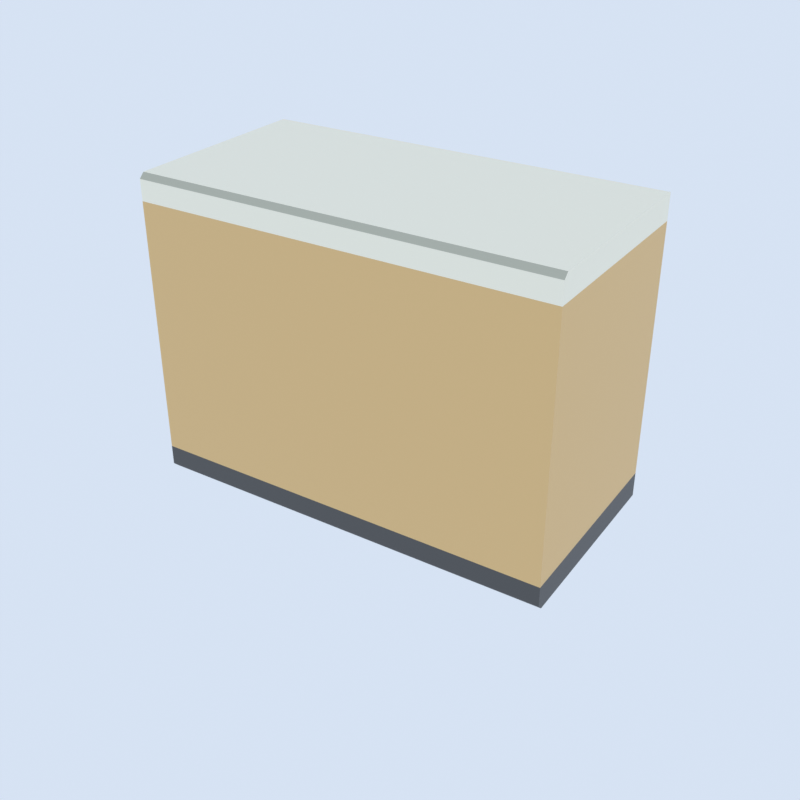 # Source: cafedeskedge.blend  (saved by Blender 5.2.45; exported with 4.5.12 LTS)
import bpy
from mathutils import Matrix  # noqa: F401  (used for matrix-valued properties, if any)

bpy.ops.wm.read_factory_settings(use_empty=True)
scene = bpy.context.scene
scene.name = 'Scene'

# ---- collections
col_collection = bpy.data.collections.new('Collection'); scene.collection.children.link(col_collection)
col_gltf_not_exported = bpy.data.collections.new('glTF_not_exported'); scene.collection.children.link(col_gltf_not_exported)
col_gltf_not_exported.hide_render = True
col_gltf_not_exported.hide_viewport = True

# ---- materials (node trees are filled in below, after node groups)
mat_deskwood = bpy.data.materials.new('deskwood')
mat_desktop = bpy.data.materials.new('desktop')
mat_deskbottom = bpy.data.materials.new('deskbottom')
mat_desktopedge = bpy.data.materials.new('desktopedge')

# ---- material node trees
mat_deskwood.use_nodes = True; mat_deskwood.node_tree.nodes.clear()
_N = mat_deskwood.node_tree.nodes; _L = mat_deskwood.node_tree.links
n0 = _N.new('ShaderNodeBsdfPrincipled'); n0.name = 'Principled BSDF'; n0.location = (-200, 100)
n0.inputs[0].default_value = (0.7957, 0.5324, 0.23, 1.0)
n0.inputs[10].default_value = 0.005
n1 = _N.new('ShaderNodeOutputMaterial'); n1.name = 'Material Output'; n1.location = (200, 100)
_L.new(n0.outputs[0], n1.inputs[0])
n1.is_active_output = True
mat_desktop.use_nodes = True; mat_desktop.node_tree.nodes.clear()
_N = mat_desktop.node_tree.nodes; _L = mat_desktop.node_tree.links
n0 = _N.new('ShaderNodeBsdfPrincipled'); n0.name = 'Principled BSDF'; n0.location = (-200, 100)
n0.inputs[0].default_value = (1.0, 0.9563, 0.7867, 1.0)
n0.inputs[10].default_value = 0.005
n1 = _N.new('ShaderNodeOutputMaterial'); n1.name = 'Material Output'; n1.location = (200, 100)
_L.new(n0.outputs[0], n1.inputs[0])
n1.is_active_output = True
mat_deskbottom.use_nodes = True; mat_deskbottom.node_tree.nodes.clear()
_N = mat_deskbottom.node_tree.nodes; _L = mat_deskbottom.node_tree.links
n0 = _N.new('ShaderNodeBsdfPrincipled'); n0.name = 'Principled BSDF'; n0.location = (-200, 100)
n0.inputs[0].default_value = (0.07958, 0.07958, 0.07958, 1.0)
n0.inputs[10].default_value = 0.005
n1 = _N.new('ShaderNodeOutputMaterial'); n1.name = 'Material Output'; n1.location = (200, 100)
_L.new(n0.outputs[0], n1.inputs[0])
n1.is_active_output = True
mat_desktopedge.use_nodes = True; mat_desktopedge.node_tree.nodes.clear()
_N = mat_desktopedge.node_tree.nodes; _L = mat_desktopedge.node_tree.links
n0 = _N.new('ShaderNodeBsdfPrincipled'); n0.name = 'Principled BSDF'; n0.location = (-200, 100)
n0.inputs[0].default_value = (0.5271, 0.5271, 0.4233, 1.0)
n0.inputs[10].default_value = 0.005
n1 = _N.new('ShaderNodeOutputMaterial'); n1.name = 'Material Output'; n1.location = (200, 100)
_L.new(n0.outputs[0], n1.inputs[0])
n1.is_active_output = True

# ---- world
world_thumbnail_sky = bpy.data.worlds.new('Thumbnail sky'); scene.world = world_thumbnail_sky
world_thumbnail_sky.use_nodes = True; world_thumbnail_sky.node_tree.nodes.clear()
_N = world_thumbnail_sky.node_tree.nodes; _L = world_thumbnail_sky.node_tree.links
n0 = _N.new('ShaderNodeBackground'); n0.name = 'Background'; n0.location = (-200, 100)
n0.inputs[0].default_value = (0.75, 0.85, 1.0, 1.0)
n0.inputs[1].default_value = 0.9
n1 = _N.new('ShaderNodeOutputWorld'); n1.name = 'World Output'; n1.location = (200, 100)
_L.new(n0.outputs[0], n1.inputs[0])
n1.is_active_output = True

# ---- cameras
cam_thumbnail_camera = bpy.data.cameras.new('Thumbnail camera')

# ---- lights
light_thumbnail_sun = bpy.data.lights.new('Thumbnail sun', 'SUN')
light_thumbnail_sun.energy = 3.5

# ---- meshes
me_cube_005 = bpy.data.meshes.new('Cube.005')
me_cube_005.from_pydata([(-1.0, -0.5, 0.125), (-1.0, -0.5, 1.375), (-1.0, 0.5, 1.375), (-1.0, 0.5, 0.125), (1.0, 0.5, 1.375), (1.0, 0.5, 0.125), (1.0, -0.5, 1.375), (1.0, -0.5, 0.125), (-1.0, -0.5, 1.475), (-1.0, -0.475, 1.5), (-1.0, 0.5, 1.5), (1.0, -0.475, 1.5), (1.0, -0.5, 1.475), (1.0, 0.5, 1.5), (-1.0, -0.475, 0.0), (-1.0, -0.5, 0.025), (-1.0, 0.5, 0.0), (1.0, -0.5, 0.025), (1.0, -0.475, 0.0), (1.0, 0.5, 0.0)], [], [(7, 6, 1, 0), (5, 4, 6, 7), (3, 2, 4, 5), (0, 1, 2, 3), (11, 9, 8, 12), (6, 12, 8, 1), (1, 8, 9, 10, 2), (2, 10, 13, 4), (4, 13, 11, 12, 6), (10, 9, 11, 13), (14, 18, 17, 15), (14, 15, 0, 3, 16), (17, 7, 0, 15), (16, 3, 5, 19), (19, 5, 7, 17, 18), (19, 18, 14, 16)])
me_cube_005.polygons.foreach_set('material_index', [0, 0, 0, 0, 3, 1, 1, 1, 1, 1, 2, 2, 2, 2, 2, 2])
_uv = me_cube_005.uv_layers.new(name='UVMap')
_uv.uv.foreach_set('vector', [0.3958, 0.75, 0.6042, 0.75, 0.6042, 1.0, 0.3958, 1.0, 0.3958, 0.5, 0.6042, 0.5, 0.6042, 0.75, 0.3958, 0.75, 0.3958, 0.25, 0.6042, 0.25, 0.6042, 0.5, 0.3958, 0.5, 0.3958, 0.0, 0.6042, 0.0, 0.6042, 0.25, 0.3958, 0.25, 0.625, 0.7458, 0.625, 1.0, 0.6208, 1.0, 0.6208, 0.75, 0.6042, 0.75, 0.6208, 0.75, 0.6208, 1.0, 0.6042, 1.0, 0.6042, 0.0, 0.6208, 0.0, 0.625, 0.00625, 0.6208, 0.25, 0.6042, 0.25, 0.6042, 0.25, 0.6208, 0.25, 0.6208, 0.5, 0.6042, 0.5, 0.6042, 0.5, 0.6208, 0.5, 0.625, 0.7458, 0.6208, 0.75, 0.6042, 0.75, 0.6208, 0.25, 0.875, 0.7438, 0.625, 0.7458, 0.6208, 0.5, 0.125, 0.7438, 0.375, 0.7438, 0.3778, 0.75, 0.125, 0.75, 0.375, 0.00625, 0.3792, 0.0, 0.3958, 0.0, 0.3958, 0.25, 0.3792, 0.25, 0.3778, 0.75, 0.3958, 0.75, 0.3958, 1.0, 0.3792, 1.0, 0.3792, 0.25, 0.3958, 0.25, 0.3958, 0.5, 0.3778, 0.5, 0.3778, 0.5, 0.3958, 0.5, 0.3958, 0.75, 0.3778, 0.75, 0.375, 0.7438, 0.3778, 0.5, 0.375, 0.7438, 0.125, 0.7438, 0.125, 0.5])
me_cube_005.materials.append(mat_deskwood)
me_cube_005.materials.append(mat_desktop)
me_cube_005.materials.append(mat_deskbottom)
me_cube_005.materials.append(mat_desktopedge)
me_cube_005.update()
me_icosphere = bpy.data.meshes.new('Icosphere')
me_icosphere.from_pydata([(0.0, 0.0, -1.0), (0.7236, -0.5257, -0.4472), (-0.2764, -0.8506, -0.4472), (-0.8944, 0.0, -0.4472), (-0.2764, 0.8506, -0.4472), (0.7236, 0.5257, -0.4472), (0.2764, -0.8506, 0.4472), (-0.7236, -0.5257, 0.4472), (-0.7236, 0.5257, 0.4472), (0.2764, 0.8506, 0.4472), (0.8944, 0.0, 0.4472), (0.0, 0.0, 1.0), (-0.1625, -0.5, -0.8507), (0.4253, -0.309, -0.8507), (0.2629, -0.809, -0.5257), (0.8506, 0.0, -0.5257), (0.4253, 0.309, -0.8507), (-0.5257, 0.0, -0.8507), (-0.6882, -0.5, -0.5257), (-0.1625, 0.5, -0.8507), (-0.6882, 0.5, -0.5257), (0.2629, 0.809, -0.5257), (0.9511, -0.309, 0.0), (0.9511, 0.309, 0.0), (0.0, -1.0, 0.0), (0.5878, -0.809, 0.0), (-0.9511, -0.309, 0.0), (-0.5878, -0.809, 0.0), (-0.5878, 0.809, 0.0), (-0.9511, 0.309, 0.0), (0.5878, 0.809, 0.0), (0.0, 1.0, 0.0), (0.6882, -0.5, 0.5257), (-0.2629, -0.809, 0.5257), (-0.8506, 0.0, 0.5257), (-0.2629, 0.809, 0.5257), (0.6882, 0.5, 0.5257), (0.1625, -0.5, 0.8507), (0.5257, 0.0, 0.8507), (-0.4253, -0.309, 0.8507), (-0.4253, 0.309, 0.8507), (0.1625, 0.5, 0.8507)], [], [(0, 13, 12), (1, 13, 15), (0, 12, 17), (0, 17, 19), (0, 19, 16), (1, 15, 22), (2, 14, 24), (3, 18, 26), (4, 20, 28), (5, 21, 30), (1, 22, 25), (2, 24, 27), (3, 26, 29), (4, 28, 31), (5, 30, 23), (6, 32, 37), (7, 33, 39), (8, 34, 40), (9, 35, 41), (10, 36, 38), (38, 41, 11), (38, 36, 41), (36, 9, 41), (41, 40, 11), (41, 35, 40), (35, 8, 40), (40, 39, 11), (40, 34, 39), (34, 7, 39), (39, 37, 11), (39, 33, 37), (33, 6, 37), (37, 38, 11), (37, 32, 38), (32, 10, 38), (23, 36, 10), (23, 30, 36), (30, 9, 36), (31, 35, 9), (31, 28, 35), (28, 8, 35), (29, 34, 8), (29, 26, 34), (26, 7, 34), (27, 33, 7), (27, 24, 33), (24, 6, 33), (25, 32, 6), (25, 22, 32), (22, 10, 32), (30, 31, 9), (30, 21, 31), (21, 4, 31), (28, 29, 8), (28, 20, 29), (20, 3, 29), (26, 27, 7), (26, 18, 27), (18, 2, 27), (24, 25, 6), (24, 14, 25), (14, 1, 25), (22, 23, 10), (22, 15, 23), (15, 5, 23), (16, 21, 5), (16, 19, 21), (19, 4, 21), (19, 20, 4), (19, 17, 20), (17, 3, 20), (17, 18, 3), (17, 12, 18), (12, 2, 18), (15, 16, 5), (15, 13, 16), (13, 0, 16), (12, 14, 2), (12, 13, 14), (13, 1, 14)])
_uv = me_icosphere.uv_layers.new(name='UVMap')
_uv.uv.foreach_set('vector', [0.1818, 0.0, 0.2273, 0.07873, 0.1364, 0.07873, 0.2727, 0.1575, 0.3182, 0.07873, 0.3636, 0.1575, 0.9091, 0.0, 0.9545, 0.07873, 0.8636, 0.07873, 0.7273, 0.0, 0.7727, 0.07873, 0.6818, 0.07873, 0.5455, 0.0, 0.5909, 0.07873, 0.5, 0.07873, 0.2727, 0.1575, 0.3636, 0.1575, 0.3182, 0.2362, 0.09091, 0.1575, 0.1818, 0.1575, 0.1364, 0.2362, 0.8182, 0.1575, 0.9091, 0.1575, 0.8636, 0.2362, 0.6364, 0.1575, 0.7273, 0.1575, 0.6818, 0.2362, 0.4545, 0.1575, 0.5455, 0.1575, 0.5, 0.2362, 0.2727, 0.1575, 0.3182, 0.2362, 0.2273, 0.2362, 0.09091, 0.1575, 0.1364, 0.2362, 0.04546, 0.2362, 0.8182, 0.1575, 0.8636, 0.2362, 0.7727, 0.2362, 0.6364, 0.1575, 0.6818, 0.2362, 0.5909, 0.2362, 0.4545, 0.1575, 0.5, 0.2362, 0.4091, 0.2362, 0.1818, 0.3149, 0.2727, 0.3149, 0.2273, 0.3937, 0.0, 0.3149, 0.09091, 0.3149, 0.04546, 0.3937, 0.7273, 0.3149, 0.8182, 0.3149, 0.7727, 0.3937, 0.5455, 0.3149, 0.6364, 0.3149, 0.5909, 0.3937, 0.3636, 0.3149, 0.4545, 0.3149, 0.4091, 0.3937, 0.4091, 0.3937, 0.5, 0.3937, 0.4545, 0.4724, 0.4091, 0.3937, 0.4545, 0.3149, 0.5, 0.3937, 0.4545, 0.3149, 0.5455, 0.3149, 0.5, 0.3937, 0.5909, 0.3937, 0.6818, 0.3937, 0.6364, 0.4724, 0.5909, 0.3937, 0.6364, 0.3149, 0.6818, 0.3937, 0.6364, 0.3149, 0.7273, 0.3149, 0.6818, 0.3937, 0.7727, 0.3937, 0.8636, 0.3937, 0.8182, 0.4724, 0.7727, 0.3937, 0.8182, 0.3149, 0.8636, 0.3937, 0.8182, 0.3149, 0.9091, 0.3149, 0.8636, 0.3937, 0.04546, 0.3937, 0.1364, 0.3937, 0.09091, 0.4724, 0.04546, 0.3937, 0.09091, 0.3149, 0.1364, 0.3937, 0.09091, 0.3149, 0.1818, 0.3149, 0.1364, 0.3937, 0.2273, 0.3937, 0.3182, 0.3937, 0.2727, 0.4724, 0.2273, 0.3937, 0.2727, 0.3149, 0.3182, 0.3937, 0.2727, 0.3149, 0.3636, 0.3149, 0.3182, 0.3937, 0.4091, 0.2362, 0.4545, 0.3149, 0.3636, 0.3149, 0.4091, 0.2362, 0.5, 0.2362, 0.4545, 0.3149, 0.5, 0.2362, 0.5455, 0.3149, 0.4545, 0.3149, 0.5909, 0.2362, 0.6364, 0.3149, 0.5455, 0.3149, 0.5909, 0.2362, 0.6818, 0.2362, 0.6364, 0.3149, 0.6818, 0.2362, 0.7273, 0.3149, 0.6364, 0.3149, 0.7727, 0.2362, 0.8182, 0.3149, 0.7273, 0.3149, 0.7727, 0.2362, 0.8636, 0.2362, 0.8182, 0.3149, 0.8636, 0.2362, 0.9091, 0.3149, 0.8182, 0.3149, 0.04546, 0.2362, 0.09091, 0.3149, 0.0, 0.3149, 0.04546, 0.2362, 0.1364, 0.2362, 0.09091, 0.3149, 0.1364, 0.2362, 0.1818, 0.3149, 0.09091, 0.3149, 0.2273, 0.2362, 0.2727, 0.3149, 0.1818, 0.3149, 0.2273, 0.2362, 0.3182, 0.2362, 0.2727, 0.3149, 0.3182, 0.2362, 0.3636, 0.3149, 0.2727, 0.3149, 0.5, 0.2362, 0.5909, 0.2362, 0.5455, 0.3149, 0.5, 0.2362, 0.5455, 0.1575, 0.5909, 0.2362, 0.5455, 0.1575, 0.6364, 0.1575, 0.5909, 0.2362, 0.6818, 0.2362, 0.7727, 0.2362, 0.7273, 0.3149, 0.6818, 0.2362, 0.7273, 0.1575, 0.7727, 0.2362, 0.7273, 0.1575, 0.8182, 0.1575, 0.7727, 0.2362, 0.8636, 0.2362, 0.9545, 0.2362, 0.9091, 0.3149, 0.8636, 0.2362, 0.9091, 0.1575, 0.9545, 0.2362, 0.9091, 0.1575, 1.0, 0.1575, 0.9545, 0.2362, 0.1364, 0.2362, 0.2273, 0.2362, 0.1818, 0.3149, 0.1364, 0.2362, 0.1818, 0.1575, 0.2273, 0.2362, 0.1818, 0.1575, 0.2727, 0.1575, 0.2273, 0.2362, 0.3182, 0.2362, 0.4091, 0.2362, 0.3636, 0.3149, 0.3182, 0.2362, 0.3636, 0.1575, 0.4091, 0.2362, 0.3636, 0.1575, 0.4545, 0.1575, 0.4091, 0.2362, 0.5, 0.07873, 0.5455, 0.1575, 0.4545, 0.1575, 0.5, 0.07873, 0.5909, 0.07873, 0.5455, 0.1575, 0.5909, 0.07873, 0.6364, 0.1575, 0.5455, 0.1575, 0.6818, 0.07873, 0.7273, 0.1575, 0.6364, 0.1575, 0.6818, 0.07873, 0.7727, 0.07873, 0.7273, 0.1575, 0.7727, 0.07873, 0.8182, 0.1575, 0.7273, 0.1575, 0.8636, 0.07873, 0.9091, 0.1575, 0.8182, 0.1575, 0.8636, 0.07873, 0.9545, 0.07873, 0.9091, 0.1575, 0.9545, 0.07873, 1.0, 0.1575, 0.9091, 0.1575, 0.3636, 0.1575, 0.4091, 0.07873, 0.4545, 0.1575, 0.3636, 0.1575, 0.3182, 0.07873, 0.4091, 0.07873, 0.3182, 0.07873, 0.3636, 0.0, 0.4091, 0.07873, 0.1364, 0.07873, 0.1818, 0.1575, 0.09091, 0.1575, 0.1364, 0.07873, 0.2273, 0.07873, 0.1818, 0.1575, 0.2273, 0.07873, 0.2727, 0.1575, 0.1818, 0.1575])
me_icosphere.update()

# ---- objects
ob_cube = bpy.data.objects.new('Cube', me_cube_005)
ob_icosphere = bpy.data.objects.new('Icosphere', me_icosphere)
ob_thumbnail_camera = bpy.data.objects.new('Thumbnail camera', cam_thumbnail_camera)
ob_thumbnail_sun = bpy.data.objects.new('Thumbnail sun', light_thumbnail_sun)

# ---- transforms, parenting, visibility, modifiers, constraints
ob_cube.location = (0.0, 0.0, 0.0)
ob_icosphere.location = (0.0, 0.0, 0.0)
ob_thumbnail_camera.location = (2.43, -3.773, 3.014)
ob_thumbnail_camera.rotation_euler = (1.052, -8.128e-09, 0.5713)
ob_thumbnail_sun.location = (0.0, 0.0, 0.0)
ob_thumbnail_sun.rotation_euler = (0.7854, 0.0, 0.6109)

# ---- collection membership
col_collection.objects.link(ob_cube)
col_gltf_not_exported.objects.link(ob_icosphere)
col_gltf_not_exported.objects.link(ob_thumbnail_camera)
col_gltf_not_exported.objects.link(ob_thumbnail_sun)

# ---- scene / render settings (as saved in the file)
scene.camera = ob_thumbnail_camera
scene.frame_start = 1; scene.frame_end = 250; scene.frame_set(1)
scene.render.engine = 'BLENDER_EEVEE_NEXT'
scene.render.resolution_x = 256
scene.render.resolution_y = 256
scene.render.film_transparent = True
scene.render.bake_bias = 0.0
scene.render.bake_samples = 0
scene.render.compositor_device = 'GPU'
scene.eevee.taa_render_samples = 32
scene.eevee.use_volume_custom_range = False
scene.eevee.fast_gi_thickness_near = 0.1
scene.eevee.fast_gi_thickness_far = 0.0
scene.eevee.ray_tracing_options.screen_trace_thickness = 0.1
scene.view_settings.view_transform = 'Standard'
bpy.context.view_layer.update()
